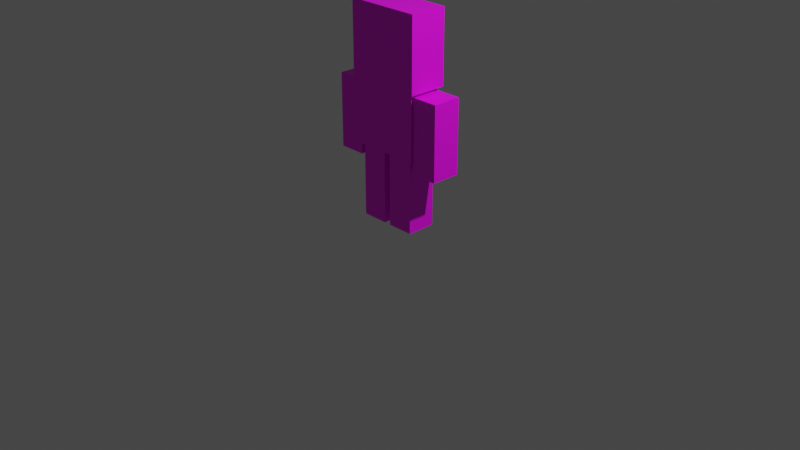 # Source: person.blend  (saved by Blender 2.93.21; exported with 4.5.12 LTS)
import bpy
from mathutils import Matrix  # noqa: F401  (used for matrix-valued properties, if any)

bpy.ops.wm.read_factory_settings(use_empty=True)
scene = bpy.context.scene
scene.name = 'Scene'

# ---- collections
col_collection = bpy.data.collections.new('Collection'); scene.collection.children.link(col_collection)

# ---- images (referenced by path relative to the original .blend; pixels are not part of the script)
import os
ASSET_DIR = os.environ.get("B2B_ASSET_DIR", "")  # directory of the original .blend (textures are referenced by path, not embedded)
HERE = os.path.dirname(os.path.abspath(__file__))  # packed textures are extracted next to this script under _unpacked/

def load_image(name, relpath, width, height, colorspace="sRGB"):
    """Load a texture the original file referenced (path relative to the .blend, or extracted next to this script)."""
    p = next((c for c in (os.path.join(HERE, relpath), os.path.join(ASSET_DIR, relpath)) if relpath and os.path.exists(c)), "")
    if p:
        img = bpy.data.images.load(p, check_existing=True)
        img.name = name
    else:  # same state as the original file: an image datablock whose file is absent (Cycles renders it pink)
        img = bpy.data.images.new(name, width, height)
        img.source = "FILE"
        img.filepath = "//" + (relpath or name)
    img.colorspace_settings.name = colorspace
    return img
img_zombieparts_png = load_image('zombieparts.png', 'zombieparts.png', 1024, 1024, 'sRGB')

# ---- materials (node trees are filled in below, after node groups)
mat_material_002 = bpy.data.materials.new('Material.002')
mat_material_002.use_transparent_shadow = False
mat_material_006 = bpy.data.materials.new('Material.006')
mat_material_006.use_transparent_shadow = False
mat_material_004 = bpy.data.materials.new('Material.004')
mat_material_004.use_transparent_shadow = False
mat_material_003 = bpy.data.materials.new('Material.003')
mat_material_003.use_transparent_shadow = False
mat_material_001 = bpy.data.materials.new('Material.001')
mat_material_001.use_transparent_shadow = False

# ---- material node trees
mat_material_002.use_nodes = True; mat_material_002.node_tree.nodes.clear()
_N = mat_material_002.node_tree.nodes; _L = mat_material_002.node_tree.links
n0 = _N.new('ShaderNodeBsdfPrincipled'); n0.name = 'Principled BSDF'; n0.location = (10, 300)
n0.distribution = 'GGX'
n0.subsurface_method = 'BURLEY'
n0.inputs[3].default_value = 1.45
n0.inputs[27].default_value = (0.0, 0.0, 0.0, 1.0)
n0.inputs[28].default_value = 1.0
n1 = _N.new('ShaderNodeOutputMaterial'); n1.name = 'Material Output'; n1.location = (300, 300)
n2 = _N.new('ShaderNodeTexImage'); n2.name = 'Image Texture'; n2.location = (-280, 270)
n2.image = img_zombieparts_png
_L.new(n0.outputs[0], n1.inputs[0])
_L.new(n2.outputs[0], n0.inputs[0])
n1.is_active_output = True
mat_material_006.use_nodes = True; mat_material_006.node_tree.nodes.clear()
_N = mat_material_006.node_tree.nodes; _L = mat_material_006.node_tree.links
n0 = _N.new('ShaderNodeBsdfPrincipled'); n0.name = 'Principled BSDF'; n0.location = (10, 300)
n0.distribution = 'GGX'
n0.subsurface_method = 'BURLEY'
n0.inputs[3].default_value = 1.45
n0.inputs[27].default_value = (0.0, 0.0, 0.0, 1.0)
n0.inputs[28].default_value = 1.0
n1 = _N.new('ShaderNodeOutputMaterial'); n1.name = 'Material Output'; n1.location = (300, 300)
n2 = _N.new('ShaderNodeTexImage'); n2.name = 'Image Texture'; n2.location = (-280, 270)
n2.image = img_zombieparts_png
_L.new(n0.outputs[0], n1.inputs[0])
_L.new(n2.outputs[0], n0.inputs[0])
n1.is_active_output = True
mat_material_004.use_nodes = True; mat_material_004.node_tree.nodes.clear()
_N = mat_material_004.node_tree.nodes; _L = mat_material_004.node_tree.links
n0 = _N.new('ShaderNodeBsdfPrincipled'); n0.name = 'Principled BSDF'; n0.location = (10, 300)
n0.distribution = 'GGX'
n0.subsurface_method = 'BURLEY'
n0.inputs[3].default_value = 1.45
n0.inputs[27].default_value = (0.0, 0.0, 0.0, 1.0)
n0.inputs[28].default_value = 1.0
n1 = _N.new('ShaderNodeOutputMaterial'); n1.name = 'Material Output'; n1.location = (300, 300)
n2 = _N.new('ShaderNodeTexImage'); n2.name = 'Image Texture'; n2.location = (-280, 270)
n2.image = img_zombieparts_png
_L.new(n0.outputs[0], n1.inputs[0])
_L.new(n2.outputs[0], n0.inputs[0])
n1.is_active_output = True
mat_material_003.use_nodes = True; mat_material_003.node_tree.nodes.clear()
_N = mat_material_003.node_tree.nodes; _L = mat_material_003.node_tree.links
n0 = _N.new('ShaderNodeBsdfPrincipled'); n0.name = 'Principled BSDF'; n0.location = (10, 300)
n0.distribution = 'GGX'
n0.subsurface_method = 'BURLEY'
n0.inputs[3].default_value = 1.45
n0.inputs[27].default_value = (0.0, 0.0, 0.0, 1.0)
n0.inputs[28].default_value = 1.0
n1 = _N.new('ShaderNodeOutputMaterial'); n1.name = 'Material Output'; n1.location = (300, 300)
n2 = _N.new('ShaderNodeTexImage'); n2.name = 'Image Texture'; n2.location = (-280, 270)
n2.image = img_zombieparts_png
_L.new(n0.outputs[0], n1.inputs[0])
_L.new(n2.outputs[0], n0.inputs[0])
n1.is_active_output = True
mat_material_001.use_nodes = True; mat_material_001.node_tree.nodes.clear()
_N = mat_material_001.node_tree.nodes; _L = mat_material_001.node_tree.links
n0 = _N.new('ShaderNodeBsdfPrincipled'); n0.name = 'Principled BSDF'; n0.location = (10, 300)
n0.distribution = 'GGX'
n0.subsurface_method = 'BURLEY'
n0.inputs[3].default_value = 1.45
n0.inputs[27].default_value = (0.0, 0.0, 0.0, 1.0)
n0.inputs[28].default_value = 1.0
n1 = _N.new('ShaderNodeOutputMaterial'); n1.name = 'Material Output'; n1.location = (300, 300)
n2 = _N.new('ShaderNodeTexImage'); n2.name = 'Image Texture'; n2.location = (-280, 270)
n2.image = img_zombieparts_png
_L.new(n0.outputs[0], n1.inputs[0])
_L.new(n2.outputs[0], n0.inputs[0])
n1.is_active_output = True

# ---- world
world_world = bpy.data.worlds.new('World'); scene.world = world_world
world_world.use_nodes = True; world_world.node_tree.nodes.clear()
_N = world_world.node_tree.nodes; _L = world_world.node_tree.links
n0 = _N.new('ShaderNodeOutputWorld'); n0.name = 'World Output'; n0.location = (300, 300)
n1 = _N.new('ShaderNodeBackground'); n1.name = 'Background'; n1.location = (10, 300)
n1.inputs[0].default_value = (0.05088, 0.05088, 0.05088, 1.0)
_L.new(n1.outputs[0], n0.inputs[0])
n0.is_active_output = True
world_world.color = (0.05088, 0.05088, 0.05088)
world_world.use_sun_shadow = False
world_world.sun_shadow_jitter_overblur = 0.0

# ---- cameras
cam_camera = bpy.data.cameras.new('Camera')
cam_camera.clip_end = 100.0
cam_camera.ortho_scale = 7.314

# ---- lights
light_light = bpy.data.lights.new('Light', 'POINT')
light_light.transmission_factor = 0.0
light_light.energy = 1000.0
light_light.shadow_soft_size = 0.1
light_light.shadow_maximum_resolution = 0.006
light_light.use_absolute_resolution = True

# ---- meshes
me_cube_001 = bpy.data.meshes.new('Cube.001')
me_cube_001.from_pydata([(-0.143, -0.1545, -0.3898), (-0.143, -0.1545, 0.3898), (-0.143, 0.1545, -0.3898), (-0.143, 0.1545, 0.3898), (0.143, -0.1545, -0.3898), (0.143, -0.1545, 0.3898), (0.143, 0.1545, -0.3898), (0.143, 0.1545, 0.3898)], [], [(0, 1, 3, 2), (2, 3, 7, 6), (6, 7, 5, 4), (4, 5, 1, 0), (2, 6, 4, 0), (7, 3, 1, 5)])
_uv = me_cube_001.uv_layers.new(name='UVMap')
_uv.uv.foreach_set('vector', [0.3296, 0.3601, 0.3296, 0.3794, 0.3103, 0.3794, 0.3103, 0.3601, 0.3103, 0.3601, 0.3103, 0.3794, 0.291, 0.3794, 0.291, 0.3601, 0.291, 0.3601, 0.291, 0.3794, 0.2717, 0.3794, 0.2717, 0.3601, 0.2717, 0.3601, 0.2717, 0.3794, 0.2524, 0.3794, 0.2524, 0.3601, 0.291, 0.3408, 0.291, 0.3601, 0.2717, 0.3601, 0.2717, 0.3408, 0.291, 0.3794, 0.291, 0.3987, 0.2717, 0.3987, 0.2717, 0.3794])
me_cube_001.materials.append(mat_material_002)
me_cube_001.use_remesh_fix_poles = True
me_cube_001.use_remesh_preserve_attributes = False
me_cube_001.update()
me_cube_002 = bpy.data.meshes.new('Cube.002')
me_cube_002.from_pydata([(-0.143, -0.1545, -0.3898), (-0.143, -0.1545, 0.3898), (-0.143, 0.1545, -0.3898), (-0.143, 0.1545, 0.3898), (0.143, -0.1545, -0.3898), (0.143, -0.1545, 0.3898), (0.143, 0.1545, -0.3898), (0.143, 0.1545, 0.3898)], [], [(0, 1, 3, 2), (2, 3, 7, 6), (6, 7, 5, 4), (4, 5, 1, 0), (2, 6, 4, 0), (7, 3, 1, 5)])
_uv = me_cube_002.uv_layers.new(name='UVMap')
_uv.uv.foreach_set('vector', [0.3296, 0.3601, 0.3296, 0.3794, 0.3103, 0.3794, 0.3103, 0.3601, 0.3103, 0.3601, 0.3103, 0.3794, 0.291, 0.3794, 0.291, 0.3601, 0.291, 0.3601, 0.291, 0.3794, 0.2717, 0.3794, 0.2717, 0.3601, 0.2717, 0.3601, 0.2717, 0.3794, 0.2524, 0.3794, 0.2524, 0.3601, 0.291, 0.3408, 0.291, 0.3601, 0.2717, 0.3601, 0.2717, 0.3408, 0.291, 0.3794, 0.291, 0.3987, 0.2717, 0.3987, 0.2717, 0.3794])
me_cube_002.materials.append(mat_material_006)
me_cube_002.use_remesh_fix_poles = True
me_cube_002.use_remesh_preserve_attributes = False
me_cube_002.update()
me_cube_003 = bpy.data.meshes.new('Cube.003')
me_cube_003.from_pydata([(-0.3557, -0.1715, -0.3524), (-0.3557, -0.1715, 0.3524), (-0.3557, 0.1715, -0.3524), (-0.3557, 0.1715, 0.3524), (0.3557, -0.1715, -0.3524), (0.3557, -0.1715, 0.3524), (0.3557, 0.1715, -0.3524), (0.3557, 0.1715, 0.3524)], [], [(0, 1, 3, 2), (2, 3, 7, 6), (6, 7, 5, 4), (4, 5, 1, 0), (2, 6, 4, 0), (7, 3, 1, 5)])
_uv = me_cube_003.uv_layers.new(name='UVMap')
_uv.uv.foreach_set('vector', [1.0, 0.375, 1.0, 0.625, 0.75, 0.625, 0.75, 0.375, 0.15, 0.725, 0.15, 0.775, 0.1, 0.775, 0.1, 0.725, 0.5, 0.375, 0.5, 0.625, 0.25, 0.625, 0.25, 0.375, 0.1, 0.525, 0.1, 0.475, 0.15, 0.475, 0.15, 0.525, 0.5, 0.125, 0.5, 0.375, 0.25, 0.375, 0.25, 0.125, 0.5, 0.625, 0.5, 0.875, 0.25, 0.875, 0.25, 0.625])
me_cube_003.materials.append(mat_material_004)
me_cube_003.use_remesh_fix_poles = True
me_cube_003.use_remesh_preserve_attributes = False
me_cube_003.update()
me_cube_005 = bpy.data.meshes.new('Cube.005')
me_cube_005.from_pydata([(-0.143, -0.1545, -0.3898), (-0.143, -0.1545, 0.3898), (-0.143, 0.1545, -0.3898), (-0.143, 0.1545, 0.3898), (0.143, -0.1545, -0.3898), (0.143, -0.1545, 0.3898), (0.143, 0.1545, -0.3898), (0.143, 0.1545, 0.3898)], [], [(0, 1, 3, 2), (2, 3, 7, 6), (6, 7, 5, 4), (4, 5, 1, 0), (2, 6, 4, 0), (7, 3, 1, 5)])
_uv = me_cube_005.uv_layers.new(name='UVMap')
_uv.uv.foreach_set('vector', [0.4998, 0.5002, 0.1923, 0.5002, 0.1923, 0.1927, 0.4998, 0.1927, 0.4988, 0.5, 0.1901, 0.5, 0.1901, 0.1913, 0.4988, 0.1913, 0.5, 0.375, 0.5, 0.625, 0.25, 0.625, 0.25, 0.375, 0.4989, 0.5001, 0.19, 0.5001, 0.19, 0.1912, 0.4989, 0.1912, 0.7789, 0.4763, 0.5289, 0.4763, 0.5289, 0.2263, 0.7789, 0.2263, 0.4488, 0.2291, 0.4488, 0.4791, 0.1988, 0.4791, 0.1988, 0.2291])
me_cube_005.materials.append(mat_material_003)
me_cube_005.use_remesh_fix_poles = True
me_cube_005.use_remesh_preserve_attributes = False
me_cube_005.update()
me_cube_006 = bpy.data.meshes.new('Cube.006')
me_cube_006.from_pydata([(-0.3557, -0.1715, -0.3524), (-0.3557, -0.1715, 0.3524), (-0.3557, 0.1715, -0.3524), (-0.3557, 0.1715, 0.3524), (0.3557, -0.1715, -0.3524), (0.3557, -0.1715, 0.3524), (0.3557, 0.1715, -0.3524), (0.3557, 0.1715, 0.3524)], [], [(0, 1, 3, 2), (2, 3, 7, 6), (6, 7, 5, 4), (4, 5, 1, 0), (2, 6, 4, 0), (7, 3, 1, 5)])
_uv = me_cube_006.uv_layers.new(name='UVMap')
_uv.uv.foreach_set('vector', [0.4996, 0.5413, 0.4996, 0.8505, 0.1904, 0.8505, 0.1904, 0.5413, 0.807, 0.5407, 0.807, 0.8492, 0.4985, 0.8492, 0.4985, 0.5407, 0.4999, 0.5389, 0.4999, 0.8481, 0.1907, 0.8481, 0.1907, 0.5389, 0.501, 0.5405, 0.501, 0.8497, 0.1917, 0.8497, 0.1917, 0.5405, 0.125, 0.5, 0.375, 0.5, 0.375, 0.75, 0.125, 0.75, 0.1966, 0.7444, 0.4987, 0.7444, 0.4987, 0.785, 0.1966, 0.785])
me_cube_006.materials.append(mat_material_001)
me_cube_006.use_remesh_fix_poles = True
me_cube_006.use_remesh_preserve_attributes = False
me_cube_006.update()
me_cube_007 = bpy.data.meshes.new('Cube.007')
me_cube_007.from_pydata([(-0.143, -0.1545, -0.3898), (-0.143, -0.1545, 0.3898), (-0.143, 0.1545, -0.3898), (-0.143, 0.1545, 0.3898), (0.143, -0.1545, -0.3898), (0.143, -0.1545, 0.3898), (0.143, 0.1545, -0.3898), (0.143, 0.1545, 0.3898)], [], [(0, 1, 3, 2), (2, 3, 7, 6), (6, 7, 5, 4), (4, 5, 1, 0), (2, 6, 4, 0), (7, 3, 1, 5)])
_uv = me_cube_007.uv_layers.new(name='UVMap')
_uv.uv.foreach_set('vector', [0.4998, 0.5002, 0.1923, 0.5002, 0.1923, 0.1927, 0.4998, 0.1927, 0.4988, 0.5, 0.1901, 0.5, 0.1901, 0.1913, 0.4988, 0.1913, 0.5, 0.375, 0.5, 0.625, 0.25, 0.625, 0.25, 0.375, 0.4989, 0.5001, 0.19, 0.5001, 0.19, 0.1912, 0.4989, 0.1912, 0.7789, 0.4763, 0.5289, 0.4763, 0.5289, 0.2263, 0.7789, 0.2263, 0.4488, 0.2291, 0.4488, 0.4791, 0.1988, 0.4791, 0.1988, 0.2291])
me_cube_007.materials.append(mat_material_003)
me_cube_007.use_remesh_fix_poles = True
me_cube_007.use_remesh_preserve_attributes = False
me_cube_007.update()

# ---- objects
ob_light = bpy.data.objects.new('Light', light_light)
ob_camera = bpy.data.objects.new('Camera', cam_camera)
ob_cube = bpy.data.objects.new('Cube', me_cube_001)
ob_cube_001 = bpy.data.objects.new('Cube.001', me_cube_002)
ob_cube_002 = bpy.data.objects.new('Cube.002', me_cube_003)
ob_cube_004 = bpy.data.objects.new('Cube.004', me_cube_005)
ob_cube_005 = bpy.data.objects.new('Cube.005', me_cube_006)
ob_cube_003 = bpy.data.objects.new('Cube.003', me_cube_007)

# ---- transforms, parenting, visibility, modifiers, constraints
ob_light.location = (4.07, 1.005, 4.768)
ob_light.rotation_euler = (0.6503, 0.05522, 1.866)
ob_light.lock_rotations_4d = False
ob_light.empty_display_type = 'ARROWS'
ob_light.color = (0.0, 0.0, 0.0, 0.0)
ob_light.lineart.crease_threshold = 0.0
ob_camera.location = (7.352, -6.926, 3.823)
ob_camera.rotation_euler = (1.109, 0.0, 0.8149)
ob_camera.lock_rotations_4d = False
ob_camera.empty_display_type = 'ARROWS'
ob_camera.color = (0.0, 0.0, 0.0, 0.0)
ob_camera.display_type = 'WIRE'
ob_camera.lineart.crease_threshold = 0.0
ob_cube.location = (-0.1888, -0.005294, -0.7456)
ob_cube_001.location = (0.1722, -0.005294, -0.7456)
ob_cube_002.location = (0.002638, -0.01997, -0.003399)
ob_cube_004.location = (-0.5, -0.02428, -0.08602)
ob_cube_005.location = (0.006188, -0.02826, 0.7224)
ob_cube_005.scale = (1.134, 1.185, 1.091)
ob_cube_003.location = (0.512, -0.01914, -0.08602)

# ---- collection membership
col_collection.objects.link(ob_light)
col_collection.objects.link(ob_camera)
col_collection.objects.link(ob_cube)
col_collection.objects.link(ob_cube_001)
col_collection.objects.link(ob_cube_002)
col_collection.objects.link(ob_cube_004)
col_collection.objects.link(ob_cube_005)
col_collection.objects.link(ob_cube_003)

# ---- scene / render settings (as saved in the file)
scene.camera = ob_camera
scene.frame_start = 1; scene.frame_end = 250; scene.frame_set(0)
scene.render.engine = 'BLENDER_EEVEE_NEXT'
scene.cycles.use_denoising = False
scene.cycles.samples = 128
scene.cycles.sampling_pattern = 'TABULATED_SOBOL'
scene.cycles.use_adaptive_sampling = False
scene.cycles.use_light_tree = False
scene.view_settings.view_transform = 'Filmic'
bpy.context.view_layer.update()

